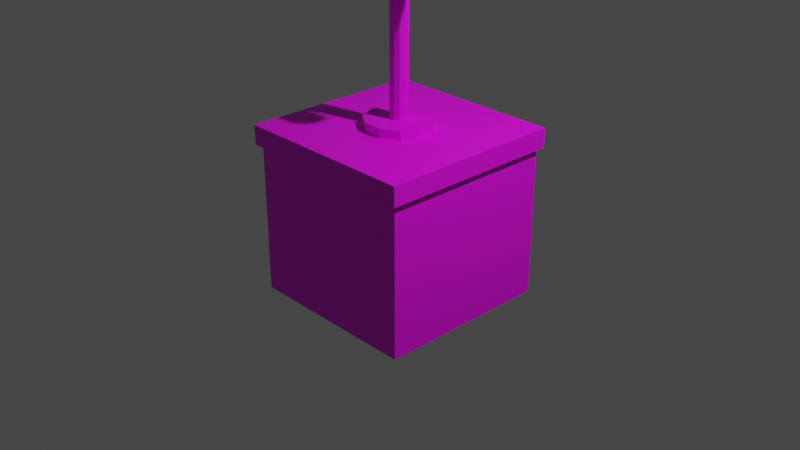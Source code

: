 # Source: detonator.blend  (saved by Blender 3.6.11; exported with 4.5.12 LTS)
import bpy
from mathutils import Matrix  # noqa: F401  (used for matrix-valued properties, if any)

bpy.ops.wm.read_factory_settings(use_empty=True)
scene = bpy.context.scene
scene.name = 'Scene'

# ---- collections
col_collection = bpy.data.collections.new('Collection'); scene.collection.children.link(col_collection)
col_export = bpy.data.collections.new('Export'); scene.collection.children.link(col_export)

# ---- images (referenced by path relative to the original .blend; pixels are not part of the script)
import os
ASSET_DIR = os.environ.get("B2B_ASSET_DIR", "")  # directory of the original .blend (textures are referenced by path, not embedded)
HERE = os.path.dirname(os.path.abspath(__file__))  # packed textures are extracted next to this script under _unpacked/

def load_image(name, relpath, width, height, colorspace="sRGB"):
    """Load a texture the original file referenced (path relative to the .blend, or extracted next to this script)."""
    p = next((c for c in (os.path.join(HERE, relpath), os.path.join(ASSET_DIR, relpath)) if relpath and os.path.exists(c)), "")
    if p:
        img = bpy.data.images.load(p, check_existing=True)
        img.name = name
    else:  # same state as the original file: an image datablock whose file is absent (Cycles renders it pink)
        img = bpy.data.images.new(name, width, height)
        img.source = "FILE"
        img.filepath = "//" + (relpath or name)
    img.colorspace_settings.name = colorspace
    return img
img_commonflatpalette_png = load_image('CommonFlatPalette.png', 'CommonFlatPalette.png', 1024, 1024, 'sRGB')

# ---- materials (node trees are filled in below, after node groups)
mat_material_001 = bpy.data.materials.new('Material.001')
mat_material_001.use_transparent_shadow = False

# ---- material node trees
mat_material_001.use_nodes = True; mat_material_001.node_tree.nodes.clear()
_N = mat_material_001.node_tree.nodes; _L = mat_material_001.node_tree.links
n0 = _N.new('ShaderNodeBsdfPrincipled'); n0.name = 'Principled BSDF'; n0.location = (10, 300)
n0.distribution = 'GGX'
n0.subsurface_method = 'RANDOM_WALK_SKIN'
n0.inputs[3].default_value = 1.45
n0.inputs[27].default_value = (0.0, 0.0, 0.0, 1.0)
n0.inputs[28].default_value = 1.0
n1 = _N.new('ShaderNodeOutputMaterial'); n1.name = 'Material Output'; n1.location = (300, 300)
n2 = _N.new('ShaderNodeTexImage'); n2.name = 'Image Texture'; n2.location = (-421, 180)
n2.image = img_commonflatpalette_png
_L.new(n0.outputs[0], n1.inputs[0])
_L.new(n2.outputs[0], n0.inputs[0])
n1.is_active_output = True

# ---- world
world_world = bpy.data.worlds.new('World'); scene.world = world_world
world_world.use_nodes = True; world_world.node_tree.nodes.clear()
_N = world_world.node_tree.nodes; _L = world_world.node_tree.links
n0 = _N.new('ShaderNodeOutputWorld'); n0.name = 'World Output'; n0.location = (300, 300)
n1 = _N.new('ShaderNodeBackground'); n1.name = 'Background'; n1.location = (10, 300)
n1.inputs[0].default_value = (0.05088, 0.05088, 0.05088, 1.0)
_L.new(n1.outputs[0], n0.inputs[0])
n0.is_active_output = True
world_world.color = (0.05088, 0.05088, 0.05088)
world_world.use_sun_shadow = False
world_world.sun_shadow_jitter_overblur = 0.0

# ---- cameras
cam_camera = bpy.data.cameras.new('Camera')
cam_camera.clip_end = 100.0
cam_camera.ortho_scale = 7.314

# ---- lights
light_light = bpy.data.lights.new('Light', 'POINT')
light_light.transmission_factor = 0.0
light_light.energy = 1000.0
light_light.shadow_soft_size = 0.1
light_light.shadow_maximum_resolution = 0.006
light_light.use_absolute_resolution = True

# ---- meshes
me_cube_001 = bpy.data.meshes.new('Cube.001')
me_cube_001.from_pydata([(-0.948, -0.948, 0.7927), (-1.0, -1.0, 1.0), (-0.948, 0.948, 0.7927), (-1.0, 1.0, 1.0), (0.948, -0.948, 0.7927), (1.0, -1.0, 1.0), (0.948, 0.948, 0.7927), (1.0, 1.0, 1.0), (-1.0, 1.0, 0.7927), (-1.0, -1.0, 0.7927), (1.0, 1.0, 0.7927), (1.0, -1.0, 0.7927), (-0.948, 0.948, -0.8191), (-0.948, -0.948, -0.8191), (0.948, 0.948, -0.8191), (0.948, -0.948, -0.8191), (0.8157, 0.09452, 2.693), (-0.8157, 0.09452, 2.693), (0.0, 0.36, 0.9844), (0.0, 0.36, 1.096), (0.1946, 0.3029, 0.9844), (0.1946, 0.3029, 1.096), (0.3275, 0.1495, 0.9844), (0.3275, 0.1495, 1.096), (0.3563, -0.05123, 0.9844), (0.3563, -0.05123, 1.096), (0.2721, -0.2357, 0.9844), (0.2721, -0.2357, 1.096), (0.1014, -0.3454, 0.9844), (0.1014, -0.3454, 1.096), (-0.1014, -0.3454, 0.9844), (-0.1014, -0.3454, 1.096), (-0.2721, -0.2357, 0.9844), (-0.2721, -0.2357, 1.096), (-0.3563, -0.05123, 0.9844), (-0.3563, -0.05123, 1.096), (-0.3275, 0.1495, 0.9844), (-0.3275, 0.1495, 1.096), (-0.1946, 0.3029, 0.9844), (-0.1946, 0.3029, 1.096), (-9.99e-10, 0.09452, 1.06), (-9.99e-10, 0.09452, 2.692), (0.0511, 0.07952, 1.06), (0.0511, 0.07952, 2.692), (0.08598, 0.03927, 1.06), (0.08598, 0.03927, 2.692), (0.09356, -0.01345, 1.06), (0.09356, -0.01345, 2.692), (0.07143, -0.0619, 1.06), (0.07143, -0.0619, 2.692), (0.02663, -0.09069, 1.06), (0.02663, -0.09069, 2.692), (-0.02663, -0.09069, 1.06), (-0.02663, -0.09069, 2.692), (-0.07143, -0.0619, 1.06), (-0.07143, -0.0619, 2.692), (-0.09356, -0.01345, 1.06), (-0.09356, -0.01345, 2.692), (-0.08598, 0.03927, 1.06), (-0.08598, 0.03927, 2.692), (-0.0511, 0.07952, 1.06), (-0.0511, 0.07952, 2.692), (-0.8157, 0.07952, 2.642), (0.8157, 0.07952, 2.642), (-0.8157, 0.03927, 2.607), (0.8157, 0.03927, 2.607), (-0.8157, -0.01345, 2.599), (0.8157, -0.01345, 2.599), (-0.8157, -0.0619, 2.621), (0.8157, -0.0619, 2.621), (-0.8157, -0.09069, 2.666), (0.8157, -0.09069, 2.666), (-0.8157, -0.09069, 2.72), (0.8157, -0.09069, 2.72), (-0.8157, -0.0619, 2.764), (0.8157, -0.0619, 2.764), (-0.8157, -0.01345, 2.786), (0.8157, -0.01345, 2.786), (-0.8157, 0.03927, 2.779), (0.8157, 0.03927, 2.779), (-0.8157, 0.07952, 2.744), (0.8157, 0.07952, 2.744), (0.8946, 0.1198, 2.693), (0.2695, 0.1198, 2.693), (0.2695, 0.1008, 2.628), (0.8946, 0.1008, 2.628), (0.2695, 0.04978, 2.584), (0.8946, 0.04978, 2.584), (0.2695, -0.01705, 2.574), (0.8946, -0.01705, 2.574), (0.2695, -0.07847, 2.602), (0.8946, -0.07847, 2.602), (0.2695, -0.115, 2.659), (0.8946, -0.115, 2.659), (0.2695, -0.115, 2.727), (0.8946, -0.115, 2.727), (0.2695, -0.07847, 2.783), (0.8946, -0.07847, 2.783), (0.2695, -0.01705, 2.812), (0.8946, -0.01705, 2.812), (0.2695, 0.04978, 2.802), (0.8946, 0.04978, 2.802), (0.2695, 0.1008, 2.758), (0.8946, 0.1008, 2.758), (-0.2337, 0.1198, 2.693), (-0.8587, 0.1198, 2.693), (-0.8587, 0.1008, 2.628), (-0.2337, 0.1008, 2.628), (-0.8587, 0.04978, 2.584), (-0.2337, 0.04978, 2.584), (-0.8587, -0.01705, 2.574), (-0.2337, -0.01705, 2.574), (-0.8587, -0.07847, 2.602), (-0.2337, -0.07847, 2.602), (-0.8587, -0.115, 2.659), (-0.2337, -0.115, 2.659), (-0.8587, -0.115, 2.727), (-0.2337, -0.115, 2.727), (-0.8587, -0.07847, 2.783), (-0.2337, -0.07847, 2.783), (-0.8587, -0.01705, 2.812), (-0.2337, -0.01705, 2.812), (-0.8587, 0.04978, 2.802), (-0.2337, 0.04978, 2.802), (-0.8587, 0.1008, 2.758), (-0.2337, 0.1008, 2.758)], [], [(9, 1, 3, 8), (8, 3, 7, 10), (10, 7, 5, 11), (11, 5, 1, 9), (2, 6, 14, 12), (7, 3, 1, 5), (2, 0, 9, 8), (6, 2, 8, 10), (4, 6, 10, 11), (0, 4, 11, 9), (12, 14, 15, 13), (6, 4, 15, 14), (0, 2, 12, 13), (4, 0, 13, 15), (88, 89, 91, 90), (66, 67, 69, 68), (18, 19, 21, 20), (52, 53, 55, 54), (44, 45, 47, 46), (20, 21, 23, 22), (50, 51, 53, 52), (83, 82, 85, 84), (22, 23, 25, 24), (96, 97, 99, 98), (74, 75, 77, 76), (24, 25, 27, 26), (68, 69, 71, 70), (42, 43, 45, 44), (26, 27, 29, 28), (48, 49, 51, 50), (88, 90, 92, 94, 96, 98, 100, 102, 83, 84, 86), (28, 29, 31, 30), (90, 91, 93, 92), (78, 79, 81, 80), (30, 31, 33, 32), (17, 16, 63, 62), (40, 41, 43, 42), (32, 33, 35, 34), (46, 47, 49, 48), (84, 85, 87, 86), (34, 35, 37, 36), (21, 19, 39, 37, 35, 33, 31, 29, 27, 25, 23), (66, 68, 70, 72, 74, 76, 78, 80, 17, 62, 64), (36, 37, 39, 38), (62, 63, 65, 64), (100, 101, 103, 102), (38, 39, 19, 18), (18, 20, 22, 24, 26, 28, 30, 32, 34, 36, 38), (70, 71, 73, 72), (75, 73, 71, 69, 67, 65, 63, 16, 81, 79, 77), (54, 55, 57, 56), (64, 65, 67, 66), (80, 81, 16, 17), (56, 57, 59, 58), (72, 73, 75, 74), (46, 48, 50, 52, 54, 56, 58, 60, 40, 42, 44), (58, 59, 61, 60), (76, 77, 79, 78), (92, 93, 95, 94), (60, 61, 41, 40), (55, 53, 51, 49, 47, 45, 43, 41, 61, 59, 57), (97, 95, 93, 91, 89, 87, 85, 82, 103, 101, 99), (86, 87, 89, 88), (102, 103, 82, 83), (94, 95, 97, 96), (98, 99, 101, 100), (110, 111, 113, 112), (105, 104, 107, 106), (118, 119, 121, 120), (110, 112, 114, 116, 118, 120, 122, 124, 105, 106, 108), (112, 113, 115, 114), (106, 107, 109, 108), (122, 123, 125, 124), (114, 115, 117, 116), (119, 117, 115, 113, 111, 109, 107, 104, 125, 123, 121), (108, 109, 111, 110), (124, 125, 104, 105), (116, 117, 119, 118), (120, 121, 123, 122)])
_uv = me_cube_001.uv_layers.new(name='UVMap')
_uv.uv.foreach_set('vector', [0.3477, 0.08984, 0.3477, 0.08984, 0.3477, 0.08984, 0.3477, 0.08984, 0.3477, 0.08984, 0.3477, 0.08984, 0.3477, 0.08984, 0.3477, 0.08984, 0.3477, 0.08984, 0.3477, 0.08984, 0.3477, 0.08984, 0.3477, 0.08984, 0.3477, 0.08984, 0.3477, 0.08984, 0.3477, 0.08984, 0.3477, 0.08984, 0.3477, 0.08984, 0.3477, 0.08984, 0.3477, 0.08984, 0.3477, 0.08984, 0.3477, 0.08984, 0.3477, 0.08984, 0.3477, 0.08984, 0.3477, 0.08984, 0.3477, 0.08984, 0.3477, 0.08984, 0.3477, 0.08984, 0.3477, 0.08984, 0.3477, 0.08984, 0.3477, 0.08984, 0.3477, 0.08984, 0.3477, 0.08984, 0.3477, 0.08984, 0.3477, 0.08984, 0.3477, 0.08984, 0.3477, 0.08984, 0.3477, 0.08984, 0.3477, 0.08984, 0.3477, 0.08984, 0.3477, 0.08984, 0.3477, 0.08984, 0.3477, 0.08984, 0.3477, 0.08984, 0.3477, 0.08984, 0.3477, 0.08984, 0.3477, 0.08984, 0.3477, 0.08984, 0.3477, 0.08984, 0.3477, 0.08984, 0.3477, 0.08984, 0.3477, 0.08984, 0.3477, 0.08984, 0.3477, 0.08984, 0.3477, 0.08984, 0.3477, 0.08984, 0.3477, 0.08984, 0.9687, 0.838, 0.9687, 0.838, 0.9687, 0.838, 0.9687, 0.838, 0.9727, 0.713, 0.9727, 0.713, 0.9727, 0.713, 0.9727, 0.713, 0.9687, 0.838, 0.9687, 0.838, 0.9687, 0.838, 0.9687, 0.838, 0.9727, 0.713, 0.9727, 0.713, 0.9727, 0.713, 0.9727, 0.713, 0.9727, 0.713, 0.9727, 0.713, 0.9727, 0.713, 0.9727, 0.713, 0.9687, 0.838, 0.9687, 0.838, 0.9687, 0.838, 0.9687, 0.838, 0.9727, 0.713, 0.9727, 0.713, 0.9727, 0.713, 0.9727, 0.713, 0.9687, 0.838, 0.9687, 0.838, 0.9687, 0.838, 0.9687, 0.838, 0.9687, 0.838, 0.9687, 0.838, 0.9687, 0.838, 0.9687, 0.838, 0.9687, 0.838, 0.9687, 0.838, 0.9687, 0.838, 0.9687, 0.838, 0.9727, 0.713, 0.9727, 0.713, 0.9727, 0.713, 0.9727, 0.713, 0.9687, 0.838, 0.9687, 0.838, 0.9687, 0.838, 0.9687, 0.838, 0.9727, 0.713, 0.9727, 0.713, 0.9727, 0.713, 0.9727, 0.713, 0.9727, 0.713, 0.9727, 0.713, 0.9727, 0.713, 0.9727, 0.713, 0.9687, 0.838, 0.9687, 0.838, 0.9687, 0.838, 0.9687, 0.838, 0.9727, 0.713, 0.9727, 0.713, 0.9727, 0.713, 0.9727, 0.713, 0.9687, 0.838, 0.9687, 0.838, 0.9687, 0.838, 0.9687, 0.838, 0.9687, 0.838, 0.9687, 0.838, 0.9687, 0.838, 0.9687, 0.838, 0.9687, 0.838, 0.9687, 0.838, 0.9687, 0.838, 0.9687, 0.838, 0.9687, 0.838, 0.9687, 0.838, 0.9687, 0.838, 0.9687, 0.838, 0.9687, 0.838, 0.9687, 0.838, 0.9687, 0.838, 0.9727, 0.713, 0.9727, 0.713, 0.9727, 0.713, 0.9727, 0.713, 0.9687, 0.838, 0.9687, 0.838, 0.9687, 0.838, 0.9687, 0.838, 0.9727, 0.713, 0.9727, 0.713, 0.9727, 0.713, 0.9727, 0.713, 0.9727, 0.713, 0.9727, 0.713, 0.9727, 0.713, 0.9727, 0.713, 0.9687, 0.838, 0.9687, 0.838, 0.9687, 0.838, 0.9687, 0.838, 0.9727, 0.713, 0.9727, 0.713, 0.9727, 0.713, 0.9727, 0.713, 0.9687, 0.838, 0.9687, 0.838, 0.9687, 0.838, 0.9687, 0.838, 0.9687, 0.838, 0.9687, 0.838, 0.9687, 0.838, 0.9687, 0.838, 0.9687, 0.838, 0.9687, 0.838, 0.9687, 0.838, 0.9687, 0.838, 0.9687, 0.838, 0.9687, 0.838, 0.9687, 0.838, 0.9687, 0.838, 0.9687, 0.838, 0.9687, 0.838, 0.9687, 0.838, 0.9727, 0.713, 0.9727, 0.713, 0.9727, 0.713, 0.9727, 0.713, 0.9727, 0.713, 0.9727, 0.713, 0.9727, 0.713, 0.9727, 0.713, 0.9727, 0.713, 0.9727, 0.713, 0.9727, 0.713, 0.9687, 0.838, 0.9687, 0.838, 0.9687, 0.838, 0.9687, 0.838, 0.9727, 0.713, 0.9727, 0.713, 0.9727, 0.713, 0.9727, 0.713, 0.9687, 0.838, 0.9687, 0.838, 0.9687, 0.838, 0.9687, 0.838, 0.9687, 0.838, 0.9687, 0.838, 0.9687, 0.838, 0.9687, 0.838, 0.9687, 0.838, 0.9687, 0.838, 0.9687, 0.838, 0.9687, 0.838, 0.9687, 0.838, 0.9687, 0.838, 0.9687, 0.838, 0.9687, 0.838, 0.9687, 0.838, 0.9687, 0.838, 0.9687, 0.838, 0.9727, 0.713, 0.9727, 0.713, 0.9727, 0.713, 0.9727, 0.713, 0.9727, 0.713, 0.9727, 0.713, 0.9727, 0.713, 0.9727, 0.713, 0.9727, 0.713, 0.9727, 0.713, 0.9727, 0.713, 0.9727, 0.713, 0.9727, 0.713, 0.9727, 0.713, 0.9727, 0.713, 0.9727, 0.713, 0.9727, 0.713, 0.9727, 0.713, 0.9727, 0.713, 0.9727, 0.713, 0.9727, 0.713, 0.9727, 0.713, 0.9727, 0.713, 0.9727, 0.713, 0.9727, 0.713, 0.9727, 0.713, 0.9727, 0.713, 0.9727, 0.713, 0.9727, 0.713, 0.9727, 0.713, 0.9727, 0.713, 0.9727, 0.713, 0.9727, 0.713, 0.9727, 0.713, 0.9727, 0.713, 0.9727, 0.713, 0.9727, 0.713, 0.9727, 0.713, 0.9727, 0.713, 0.9727, 0.713, 0.9727, 0.713, 0.9727, 0.713, 0.9727, 0.713, 0.9727, 0.713, 0.9727, 0.713, 0.9727, 0.713, 0.9727, 0.713, 0.9727, 0.713, 0.9727, 0.713, 0.9727, 0.713, 0.9727, 0.713, 0.9727, 0.713, 0.9727, 0.713, 0.9727, 0.713, 0.9687, 0.838, 0.9687, 0.838, 0.9687, 0.838, 0.9687, 0.838, 0.9727, 0.713, 0.9727, 0.713, 0.9727, 0.713, 0.9727, 0.713, 0.9727, 0.713, 0.9727, 0.713, 0.9727, 0.713, 0.9727, 0.713, 0.9727, 0.713, 0.9727, 0.713, 0.9727, 0.713, 0.9727, 0.713, 0.9727, 0.713, 0.9727, 0.713, 0.9727, 0.713, 0.9687, 0.838, 0.9687, 0.838, 0.9687, 0.838, 0.9687, 0.838, 0.9687, 0.838, 0.9687, 0.838, 0.9687, 0.838, 0.9687, 0.838, 0.9687, 0.838, 0.9687, 0.838, 0.9687, 0.838, 0.9687, 0.838, 0.9687, 0.838, 0.9687, 0.838, 0.9687, 0.838, 0.9687, 0.838, 0.9687, 0.838, 0.9687, 0.838, 0.9687, 0.838, 0.9687, 0.838, 0.9687, 0.838, 0.9687, 0.838, 0.9687, 0.838, 0.9687, 0.838, 0.9687, 0.838, 0.9687, 0.838, 0.9687, 0.838, 0.9687, 0.838, 0.9687, 0.838, 0.9687, 0.838, 0.9687, 0.838, 0.9687, 0.838, 0.9687, 0.838, 0.9687, 0.838, 0.9687, 0.838, 0.9687, 0.838, 0.9687, 0.838, 0.9687, 0.838, 0.9687, 0.838, 0.9687, 0.838, 0.9687, 0.838, 0.9687, 0.838, 0.9687, 0.838, 0.9687, 0.838, 0.9687, 0.838, 0.9687, 0.838, 0.9687, 0.838, 0.9687, 0.838, 0.9687, 0.838, 0.9687, 0.838, 0.9687, 0.838, 0.9687, 0.838, 0.9687, 0.838, 0.9687, 0.838, 0.9687, 0.838, 0.9687, 0.838, 0.9687, 0.838, 0.9687, 0.838, 0.9687, 0.838, 0.9687, 0.838, 0.9687, 0.838, 0.9687, 0.838, 0.9687, 0.838, 0.9687, 0.838, 0.9687, 0.838, 0.9687, 0.838, 0.9687, 0.838, 0.9687, 0.838, 0.9687, 0.838, 0.9687, 0.838, 0.9687, 0.838, 0.9687, 0.838, 0.9687, 0.838, 0.9687, 0.838, 0.9687, 0.838, 0.9687, 0.838, 0.9687, 0.838, 0.9687, 0.838, 0.9687, 0.838, 0.9687, 0.838, 0.9687, 0.838, 0.9687, 0.838, 0.9687, 0.838, 0.9687, 0.838, 0.9687, 0.838, 0.9687, 0.838, 0.9687, 0.838, 0.9687, 0.838, 0.9687, 0.838, 0.9687, 0.838, 0.9687, 0.838, 0.9687, 0.838, 0.9687, 0.838])
me_cube_001.materials.append(mat_material_001)
me_cube_001.update()

# ---- objects
ob_light = bpy.data.objects.new('Light', light_light)
ob_camera = bpy.data.objects.new('Camera', cam_camera)
ob_cube = bpy.data.objects.new('Cube', me_cube_001)

# ---- transforms, parenting, visibility, modifiers, constraints
ob_light.location = (4.076, 1.005, 5.904)
ob_light.rotation_euler = (0.6503, 0.05522, 1.866)
ob_light.lock_rotations_4d = False
ob_light.empty_display_type = 'ARROWS'
ob_light.color = (0.0, 0.0, 0.0, 0.0)
ob_light.lineart.crease_threshold = 0.0
ob_camera.location = (7.359, -6.926, 4.958)
ob_camera.rotation_euler = (1.109, 0.0, 0.8149)
ob_camera.lock_rotations_4d = False
ob_camera.empty_display_type = 'ARROWS'
ob_camera.color = (0.0, 0.0, 0.0, 0.0)
ob_camera.display_type = 'WIRE'
ob_camera.lineart.crease_threshold = 0.0
ob_cube.location = (0.0, 0.0, 0.0)

# ---- collection membership
col_collection.objects.link(ob_light)
col_collection.objects.link(ob_camera)
col_collection.objects.link(ob_cube)

# ---- scene / render settings (as saved in the file)
scene.camera = ob_camera
scene.frame_start = 1; scene.frame_end = 250; scene.frame_set(1)
scene.render.engine = 'BLENDER_EEVEE_NEXT'
scene.cycles.sampling_pattern = 'TABULATED_SOBOL'
scene.view_settings.view_transform = 'Filmic'
bpy.context.view_layer.update()
